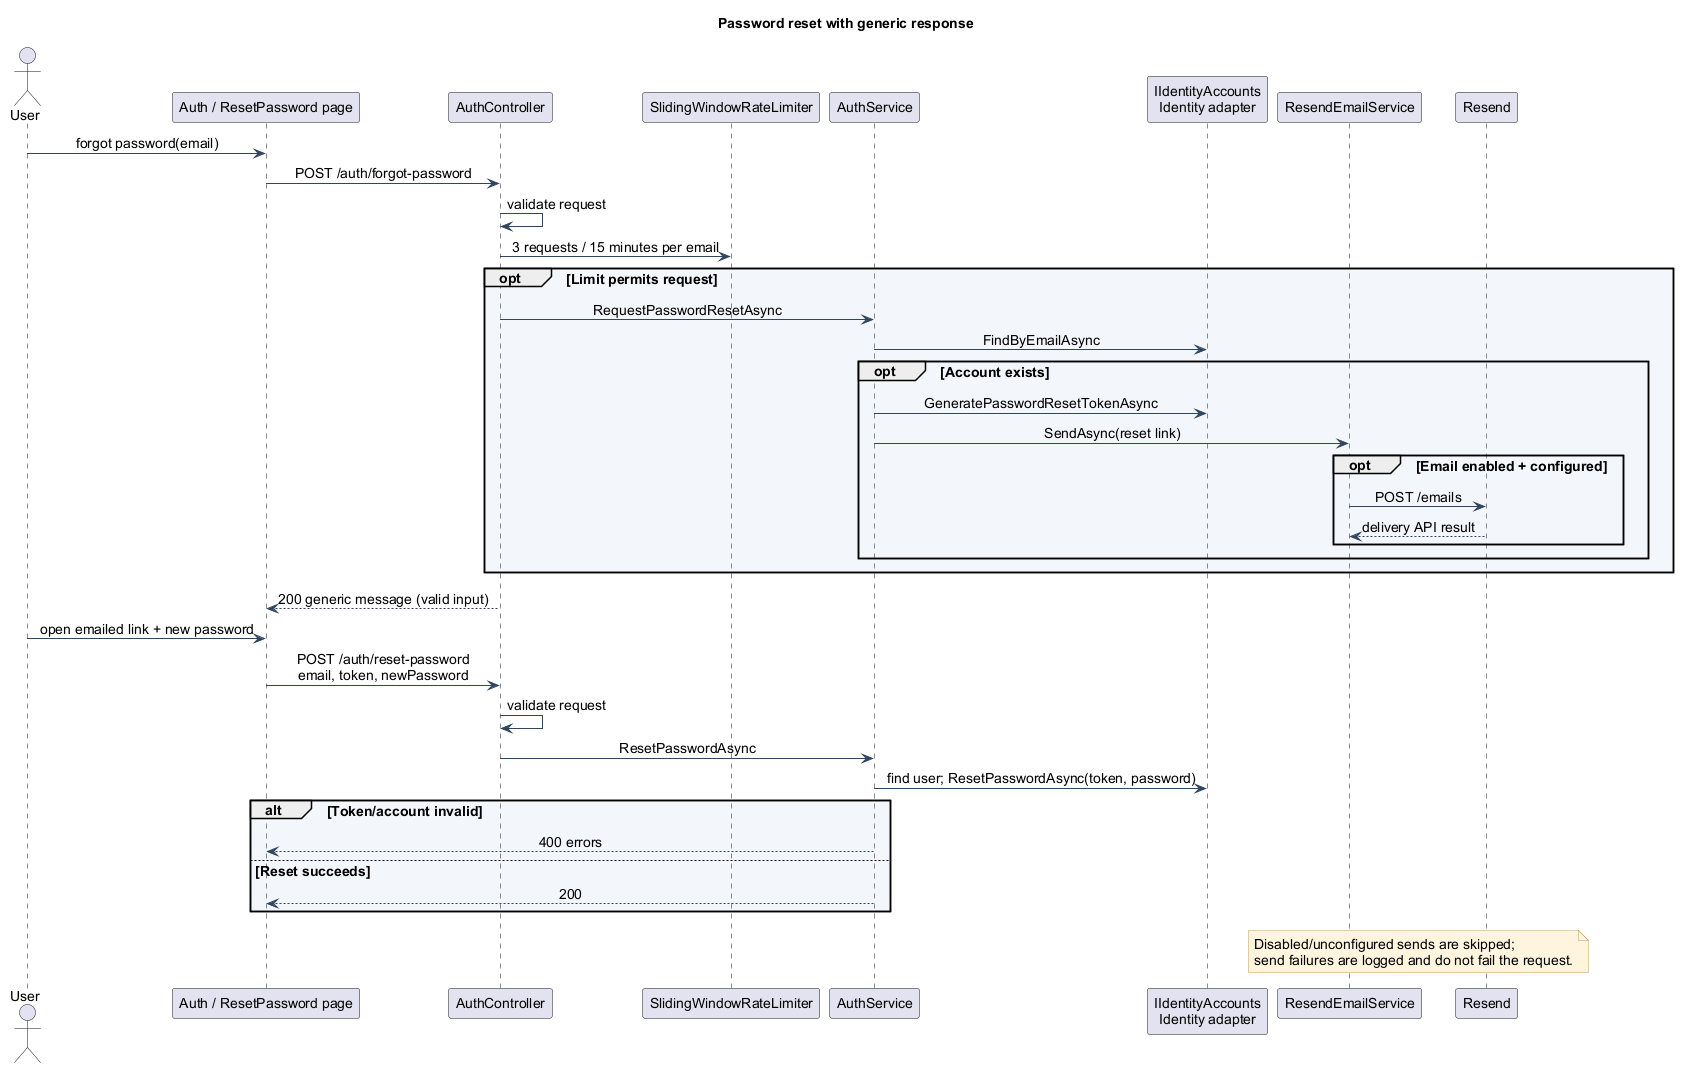

The diagram above was rendered by PlantUML. Its source (embedded in the PNG):
@startuml
' Turritopsis ESG Diagnostic | repository inspection 2026-10-07
' Scope: Application — password reset
' Evidence: backend/src/Turritopsis.Api/Controllers/AuthController.cs; backend/src/Modules/Turritopsis.Modules.Identity.Core/Application/AuthService.cs; backend/src/Turritopsis.Infrastructure/Email/ResendEmailService.cs
skinparam backgroundColor #FFFFFF
skinparam defaultFontName Arial
skinparam defaultFontSize 14
skinparam shadowing false
skinparam ArrowColor #30465E
skinparam packageBackgroundColor #F3F6FA
skinparam classBackgroundColor #F3F6FA
skinparam componentBackgroundColor #F3F6FA
skinparam noteBackgroundColor #FFF5DF
skinparam noteBorderColor #C79C56
skinparam sequenceMessageAlign center
hide empty members
title Password reset with generic response
actor User
participant "Auth / ResetPassword page" as UI
participant AuthController as API
participant SlidingWindowRateLimiter as Rate
participant AuthService as S
participant "IIdentityAccounts\nIdentity adapter" as I
participant ResendEmailService as Email
participant Resend
User -> UI : forgot password(email)
UI -> API : POST /auth/forgot-password
API -> API : validate request
API -> Rate : 3 requests / 15 minutes per email
opt Limit permits request
 API -> S : RequestPasswordResetAsync
 S -> I : FindByEmailAsync
 opt Account exists
  S -> I : GeneratePasswordResetTokenAsync
  S -> Email : SendAsync(reset link)
  opt Email enabled + configured
   Email -> Resend : POST /emails
   Resend --> Email : delivery API result
  end
 end
end
API --> UI : 200 generic message (valid input)
User -> UI : open emailed link + new password
UI -> API : POST /auth/reset-password\nemail, token, newPassword
API -> API : validate request
API -> S : ResetPasswordAsync
S -> I : find user; ResetPasswordAsync(token, password)
alt Token/account invalid
 S --> UI : 400 errors
else Reset succeeds
 S --> UI : 200
end
note over Email,Resend
 Disabled/unconfigured sends are skipped;
 send failures are logged and do not fail the request.
end note
@enduml